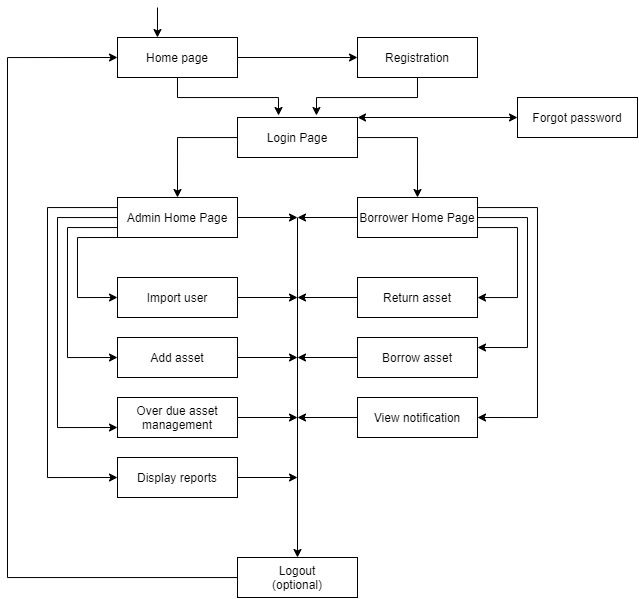

The diagram above was exported from draw.io. Its source (the exported page's mxGraphModel, read from the mxfile embedded in the PNG):
<mxGraphModel dx="1056" dy="598" grid="1" gridSize="10" guides="1" tooltips="1" connect="1" arrows="1" fold="1" page="1" pageScale="1" pageWidth="827" pageHeight="1169" math="0" shadow="0">
  <root>
    <mxCell id="0" />
    <mxCell id="1" parent="0" />
    <mxCell id="IRYdO5oDRFU9oWbM4ukO-38" style="edgeStyle=orthogonalEdgeStyle;rounded=0;orthogonalLoop=1;jettySize=auto;html=1;entryX=0.5;entryY=0;entryDx=0;entryDy=0;" edge="1" parent="1" source="IRYdO5oDRFU9oWbM4ukO-1" target="IRYdO5oDRFU9oWbM4ukO-4">
      <mxGeometry relative="1" as="geometry">
        <Array as="points">
          <mxPoint x="220" y="140" />
        </Array>
      </mxGeometry>
    </mxCell>
    <mxCell id="IRYdO5oDRFU9oWbM4ukO-39" style="edgeStyle=orthogonalEdgeStyle;rounded=0;orthogonalLoop=1;jettySize=auto;html=1;entryX=0.5;entryY=0;entryDx=0;entryDy=0;" edge="1" parent="1" source="IRYdO5oDRFU9oWbM4ukO-1" target="IRYdO5oDRFU9oWbM4ukO-5">
      <mxGeometry relative="1" as="geometry">
        <Array as="points">
          <mxPoint x="460" y="140" />
        </Array>
      </mxGeometry>
    </mxCell>
    <mxCell id="IRYdO5oDRFU9oWbM4ukO-1" value="Login Page" style="rounded=0;whiteSpace=wrap;html=1;" vertex="1" parent="1">
      <mxGeometry x="280" y="120" width="120" height="40" as="geometry" />
    </mxCell>
    <mxCell id="IRYdO5oDRFU9oWbM4ukO-36" style="edgeStyle=orthogonalEdgeStyle;rounded=0;orthogonalLoop=1;jettySize=auto;html=1;entryX=0.658;entryY=-0.05;entryDx=0;entryDy=0;entryPerimeter=0;" edge="1" parent="1" source="IRYdO5oDRFU9oWbM4ukO-2" target="IRYdO5oDRFU9oWbM4ukO-1">
      <mxGeometry relative="1" as="geometry">
        <mxPoint x="360" y="110" as="targetPoint" />
      </mxGeometry>
    </mxCell>
    <mxCell id="IRYdO5oDRFU9oWbM4ukO-2" value="Registration" style="rounded=0;whiteSpace=wrap;html=1;" vertex="1" parent="1">
      <mxGeometry x="400" y="40" width="120" height="40" as="geometry" />
    </mxCell>
    <mxCell id="IRYdO5oDRFU9oWbM4ukO-7" style="edgeStyle=orthogonalEdgeStyle;rounded=0;orthogonalLoop=1;jettySize=auto;html=1;entryX=0;entryY=0.5;entryDx=0;entryDy=0;" edge="1" parent="1" source="IRYdO5oDRFU9oWbM4ukO-3" target="IRYdO5oDRFU9oWbM4ukO-2">
      <mxGeometry relative="1" as="geometry" />
    </mxCell>
    <mxCell id="IRYdO5oDRFU9oWbM4ukO-37" style="edgeStyle=orthogonalEdgeStyle;rounded=0;orthogonalLoop=1;jettySize=auto;html=1;entryX=0.342;entryY=-0.05;entryDx=0;entryDy=0;entryPerimeter=0;" edge="1" parent="1" source="IRYdO5oDRFU9oWbM4ukO-3" target="IRYdO5oDRFU9oWbM4ukO-1">
      <mxGeometry relative="1" as="geometry" />
    </mxCell>
    <mxCell id="IRYdO5oDRFU9oWbM4ukO-3" value="Home page" style="rounded=0;whiteSpace=wrap;html=1;" vertex="1" parent="1">
      <mxGeometry x="160" y="40" width="120" height="40" as="geometry" />
    </mxCell>
    <mxCell id="IRYdO5oDRFU9oWbM4ukO-16" style="edgeStyle=orthogonalEdgeStyle;rounded=0;orthogonalLoop=1;jettySize=auto;html=1;entryX=0;entryY=0.5;entryDx=0;entryDy=0;" edge="1" parent="1" source="IRYdO5oDRFU9oWbM4ukO-4" target="IRYdO5oDRFU9oWbM4ukO-12">
      <mxGeometry relative="1" as="geometry">
        <Array as="points">
          <mxPoint x="120" y="240" />
          <mxPoint x="120" y="300" />
        </Array>
      </mxGeometry>
    </mxCell>
    <mxCell id="IRYdO5oDRFU9oWbM4ukO-17" style="edgeStyle=orthogonalEdgeStyle;rounded=0;orthogonalLoop=1;jettySize=auto;html=1;entryX=0;entryY=0.5;entryDx=0;entryDy=0;" edge="1" parent="1" source="IRYdO5oDRFU9oWbM4ukO-4" target="IRYdO5oDRFU9oWbM4ukO-13">
      <mxGeometry relative="1" as="geometry">
        <Array as="points">
          <mxPoint x="110" y="230" />
          <mxPoint x="110" y="360" />
        </Array>
      </mxGeometry>
    </mxCell>
    <mxCell id="IRYdO5oDRFU9oWbM4ukO-18" style="edgeStyle=orthogonalEdgeStyle;rounded=0;orthogonalLoop=1;jettySize=auto;html=1;entryX=0;entryY=0.75;entryDx=0;entryDy=0;" edge="1" parent="1" source="IRYdO5oDRFU9oWbM4ukO-4" target="IRYdO5oDRFU9oWbM4ukO-14">
      <mxGeometry relative="1" as="geometry">
        <Array as="points">
          <mxPoint x="100" y="220" />
          <mxPoint x="100" y="430" />
        </Array>
      </mxGeometry>
    </mxCell>
    <mxCell id="IRYdO5oDRFU9oWbM4ukO-19" style="edgeStyle=orthogonalEdgeStyle;rounded=0;orthogonalLoop=1;jettySize=auto;html=1;entryX=0;entryY=0.5;entryDx=0;entryDy=0;" edge="1" parent="1" source="IRYdO5oDRFU9oWbM4ukO-4" target="IRYdO5oDRFU9oWbM4ukO-15">
      <mxGeometry relative="1" as="geometry">
        <Array as="points">
          <mxPoint x="90" y="210" />
          <mxPoint x="90" y="480" />
        </Array>
      </mxGeometry>
    </mxCell>
    <mxCell id="IRYdO5oDRFU9oWbM4ukO-52" style="edgeStyle=orthogonalEdgeStyle;rounded=0;orthogonalLoop=1;jettySize=auto;html=1;" edge="1" parent="1" source="IRYdO5oDRFU9oWbM4ukO-4">
      <mxGeometry relative="1" as="geometry">
        <mxPoint x="340" y="220.0000000000001" as="targetPoint" />
      </mxGeometry>
    </mxCell>
    <mxCell id="IRYdO5oDRFU9oWbM4ukO-4" value="Admin Home Page" style="rounded=0;whiteSpace=wrap;html=1;" vertex="1" parent="1">
      <mxGeometry x="160" y="200" width="120" height="40" as="geometry" />
    </mxCell>
    <mxCell id="IRYdO5oDRFU9oWbM4ukO-30" style="edgeStyle=orthogonalEdgeStyle;rounded=0;orthogonalLoop=1;jettySize=auto;html=1;" edge="1" parent="1" source="IRYdO5oDRFU9oWbM4ukO-5" target="IRYdO5oDRFU9oWbM4ukO-27">
      <mxGeometry relative="1" as="geometry">
        <Array as="points">
          <mxPoint x="560" y="230" />
          <mxPoint x="560" y="300" />
        </Array>
      </mxGeometry>
    </mxCell>
    <mxCell id="IRYdO5oDRFU9oWbM4ukO-32" style="edgeStyle=orthogonalEdgeStyle;rounded=0;orthogonalLoop=1;jettySize=auto;html=1;entryX=1;entryY=0.25;entryDx=0;entryDy=0;" edge="1" parent="1" source="IRYdO5oDRFU9oWbM4ukO-5" target="IRYdO5oDRFU9oWbM4ukO-28">
      <mxGeometry relative="1" as="geometry">
        <mxPoint x="430" y="260" as="targetPoint" />
        <Array as="points">
          <mxPoint x="570" y="220" />
          <mxPoint x="570" y="350" />
        </Array>
      </mxGeometry>
    </mxCell>
    <mxCell id="IRYdO5oDRFU9oWbM4ukO-53" style="edgeStyle=orthogonalEdgeStyle;rounded=0;orthogonalLoop=1;jettySize=auto;html=1;" edge="1" parent="1" source="IRYdO5oDRFU9oWbM4ukO-5">
      <mxGeometry relative="1" as="geometry">
        <mxPoint x="340" y="220.0000000000001" as="targetPoint" />
      </mxGeometry>
    </mxCell>
    <mxCell id="IRYdO5oDRFU9oWbM4ukO-58" style="edgeStyle=orthogonalEdgeStyle;rounded=0;orthogonalLoop=1;jettySize=auto;html=1;entryX=1;entryY=0.5;entryDx=0;entryDy=0;" edge="1" parent="1" source="IRYdO5oDRFU9oWbM4ukO-5" target="IRYdO5oDRFU9oWbM4ukO-57">
      <mxGeometry relative="1" as="geometry">
        <Array as="points">
          <mxPoint x="580" y="210" />
          <mxPoint x="580" y="420" />
        </Array>
      </mxGeometry>
    </mxCell>
    <mxCell id="IRYdO5oDRFU9oWbM4ukO-5" value="Borrower Home Page" style="rounded=0;whiteSpace=wrap;html=1;" vertex="1" parent="1">
      <mxGeometry x="400" y="200" width="120" height="40" as="geometry" />
    </mxCell>
    <mxCell id="IRYdO5oDRFU9oWbM4ukO-46" style="edgeStyle=orthogonalEdgeStyle;rounded=0;orthogonalLoop=1;jettySize=auto;html=1;" edge="1" parent="1" source="IRYdO5oDRFU9oWbM4ukO-12">
      <mxGeometry relative="1" as="geometry">
        <mxPoint x="340" y="300" as="targetPoint" />
      </mxGeometry>
    </mxCell>
    <mxCell id="IRYdO5oDRFU9oWbM4ukO-12" value="Import user" style="rounded=0;whiteSpace=wrap;html=1;" vertex="1" parent="1">
      <mxGeometry x="160" y="280" width="120" height="40" as="geometry" />
    </mxCell>
    <mxCell id="IRYdO5oDRFU9oWbM4ukO-41" style="edgeStyle=orthogonalEdgeStyle;rounded=0;orthogonalLoop=1;jettySize=auto;html=1;" edge="1" parent="1" source="IRYdO5oDRFU9oWbM4ukO-13">
      <mxGeometry relative="1" as="geometry">
        <mxPoint x="340" y="360" as="targetPoint" />
      </mxGeometry>
    </mxCell>
    <mxCell id="IRYdO5oDRFU9oWbM4ukO-13" value="Add asset" style="rounded=0;whiteSpace=wrap;html=1;" vertex="1" parent="1">
      <mxGeometry x="160" y="340" width="120" height="40" as="geometry" />
    </mxCell>
    <mxCell id="IRYdO5oDRFU9oWbM4ukO-42" style="edgeStyle=orthogonalEdgeStyle;rounded=0;orthogonalLoop=1;jettySize=auto;html=1;" edge="1" parent="1" source="IRYdO5oDRFU9oWbM4ukO-14">
      <mxGeometry relative="1" as="geometry">
        <mxPoint x="340" y="420" as="targetPoint" />
      </mxGeometry>
    </mxCell>
    <mxCell id="IRYdO5oDRFU9oWbM4ukO-14" value="Over due asset management" style="rounded=0;whiteSpace=wrap;html=1;" vertex="1" parent="1">
      <mxGeometry x="160" y="400" width="120" height="40" as="geometry" />
    </mxCell>
    <mxCell id="IRYdO5oDRFU9oWbM4ukO-43" style="edgeStyle=orthogonalEdgeStyle;rounded=0;orthogonalLoop=1;jettySize=auto;html=1;" edge="1" parent="1" source="IRYdO5oDRFU9oWbM4ukO-15">
      <mxGeometry relative="1" as="geometry">
        <mxPoint x="340" y="480" as="targetPoint" />
      </mxGeometry>
    </mxCell>
    <mxCell id="IRYdO5oDRFU9oWbM4ukO-15" value="Display reports" style="rounded=0;whiteSpace=wrap;html=1;" vertex="1" parent="1">
      <mxGeometry x="160" y="460" width="120" height="40" as="geometry" />
    </mxCell>
    <mxCell id="IRYdO5oDRFU9oWbM4ukO-50" style="edgeStyle=orthogonalEdgeStyle;rounded=0;orthogonalLoop=1;jettySize=auto;html=1;entryX=0;entryY=0.5;entryDx=0;entryDy=0;" edge="1" parent="1" source="IRYdO5oDRFU9oWbM4ukO-20" target="IRYdO5oDRFU9oWbM4ukO-3">
      <mxGeometry relative="1" as="geometry">
        <Array as="points">
          <mxPoint x="50" y="580" />
          <mxPoint x="50" y="60" />
        </Array>
      </mxGeometry>
    </mxCell>
    <mxCell id="IRYdO5oDRFU9oWbM4ukO-20" value="Logout&lt;br&gt;(optional)" style="rounded=0;whiteSpace=wrap;html=1;" vertex="1" parent="1">
      <mxGeometry x="280" y="560" width="120" height="40" as="geometry" />
    </mxCell>
    <mxCell id="IRYdO5oDRFU9oWbM4ukO-44" style="edgeStyle=orthogonalEdgeStyle;rounded=0;orthogonalLoop=1;jettySize=auto;html=1;" edge="1" parent="1" source="IRYdO5oDRFU9oWbM4ukO-27">
      <mxGeometry relative="1" as="geometry">
        <mxPoint x="340" y="300" as="targetPoint" />
      </mxGeometry>
    </mxCell>
    <mxCell id="IRYdO5oDRFU9oWbM4ukO-27" value="Return asset" style="rounded=0;whiteSpace=wrap;html=1;" vertex="1" parent="1">
      <mxGeometry x="400" y="280" width="120" height="40" as="geometry" />
    </mxCell>
    <mxCell id="IRYdO5oDRFU9oWbM4ukO-45" style="edgeStyle=orthogonalEdgeStyle;rounded=0;orthogonalLoop=1;jettySize=auto;html=1;" edge="1" parent="1" source="IRYdO5oDRFU9oWbM4ukO-28">
      <mxGeometry relative="1" as="geometry">
        <mxPoint x="340" y="360" as="targetPoint" />
      </mxGeometry>
    </mxCell>
    <mxCell id="IRYdO5oDRFU9oWbM4ukO-28" value="Borrow asset" style="rounded=0;whiteSpace=wrap;html=1;" vertex="1" parent="1">
      <mxGeometry x="400" y="340" width="120" height="40" as="geometry" />
    </mxCell>
    <mxCell id="IRYdO5oDRFU9oWbM4ukO-48" value="" style="endArrow=classic;html=1;entryX=0.5;entryY=0;entryDx=0;entryDy=0;" edge="1" parent="1" target="IRYdO5oDRFU9oWbM4ukO-20">
      <mxGeometry width="50" height="50" relative="1" as="geometry">
        <mxPoint x="340" y="220" as="sourcePoint" />
        <mxPoint x="390" y="250" as="targetPoint" />
      </mxGeometry>
    </mxCell>
    <mxCell id="IRYdO5oDRFU9oWbM4ukO-51" value="" style="endArrow=classic;html=1;entryX=0.333;entryY=0;entryDx=0;entryDy=0;entryPerimeter=0;" edge="1" parent="1" target="IRYdO5oDRFU9oWbM4ukO-3">
      <mxGeometry width="50" height="50" relative="1" as="geometry">
        <mxPoint x="200" y="10" as="sourcePoint" />
        <mxPoint x="440" y="280" as="targetPoint" />
      </mxGeometry>
    </mxCell>
    <mxCell id="IRYdO5oDRFU9oWbM4ukO-54" value="Forgot password" style="rounded=0;whiteSpace=wrap;html=1;" vertex="1" parent="1">
      <mxGeometry x="560" y="100" width="120" height="40" as="geometry" />
    </mxCell>
    <mxCell id="IRYdO5oDRFU9oWbM4ukO-56" value="" style="endArrow=classic;startArrow=classic;html=1;entryX=0;entryY=0.5;entryDx=0;entryDy=0;exitX=1;exitY=0;exitDx=0;exitDy=0;" edge="1" parent="1" source="IRYdO5oDRFU9oWbM4ukO-1" target="IRYdO5oDRFU9oWbM4ukO-54">
      <mxGeometry width="50" height="50" relative="1" as="geometry">
        <mxPoint x="340" y="340" as="sourcePoint" />
        <mxPoint x="390" y="290" as="targetPoint" />
      </mxGeometry>
    </mxCell>
    <mxCell id="IRYdO5oDRFU9oWbM4ukO-57" value="View notification" style="rounded=0;whiteSpace=wrap;html=1;" vertex="1" parent="1">
      <mxGeometry x="400" y="400" width="120" height="40" as="geometry" />
    </mxCell>
    <mxCell id="IRYdO5oDRFU9oWbM4ukO-59" value="" style="endArrow=classic;html=1;exitX=0;exitY=0.5;exitDx=0;exitDy=0;" edge="1" parent="1" source="IRYdO5oDRFU9oWbM4ukO-57">
      <mxGeometry width="50" height="50" relative="1" as="geometry">
        <mxPoint x="340" y="340" as="sourcePoint" />
        <mxPoint x="340" y="420" as="targetPoint" />
      </mxGeometry>
    </mxCell>
  </root>
</mxGraphModel>